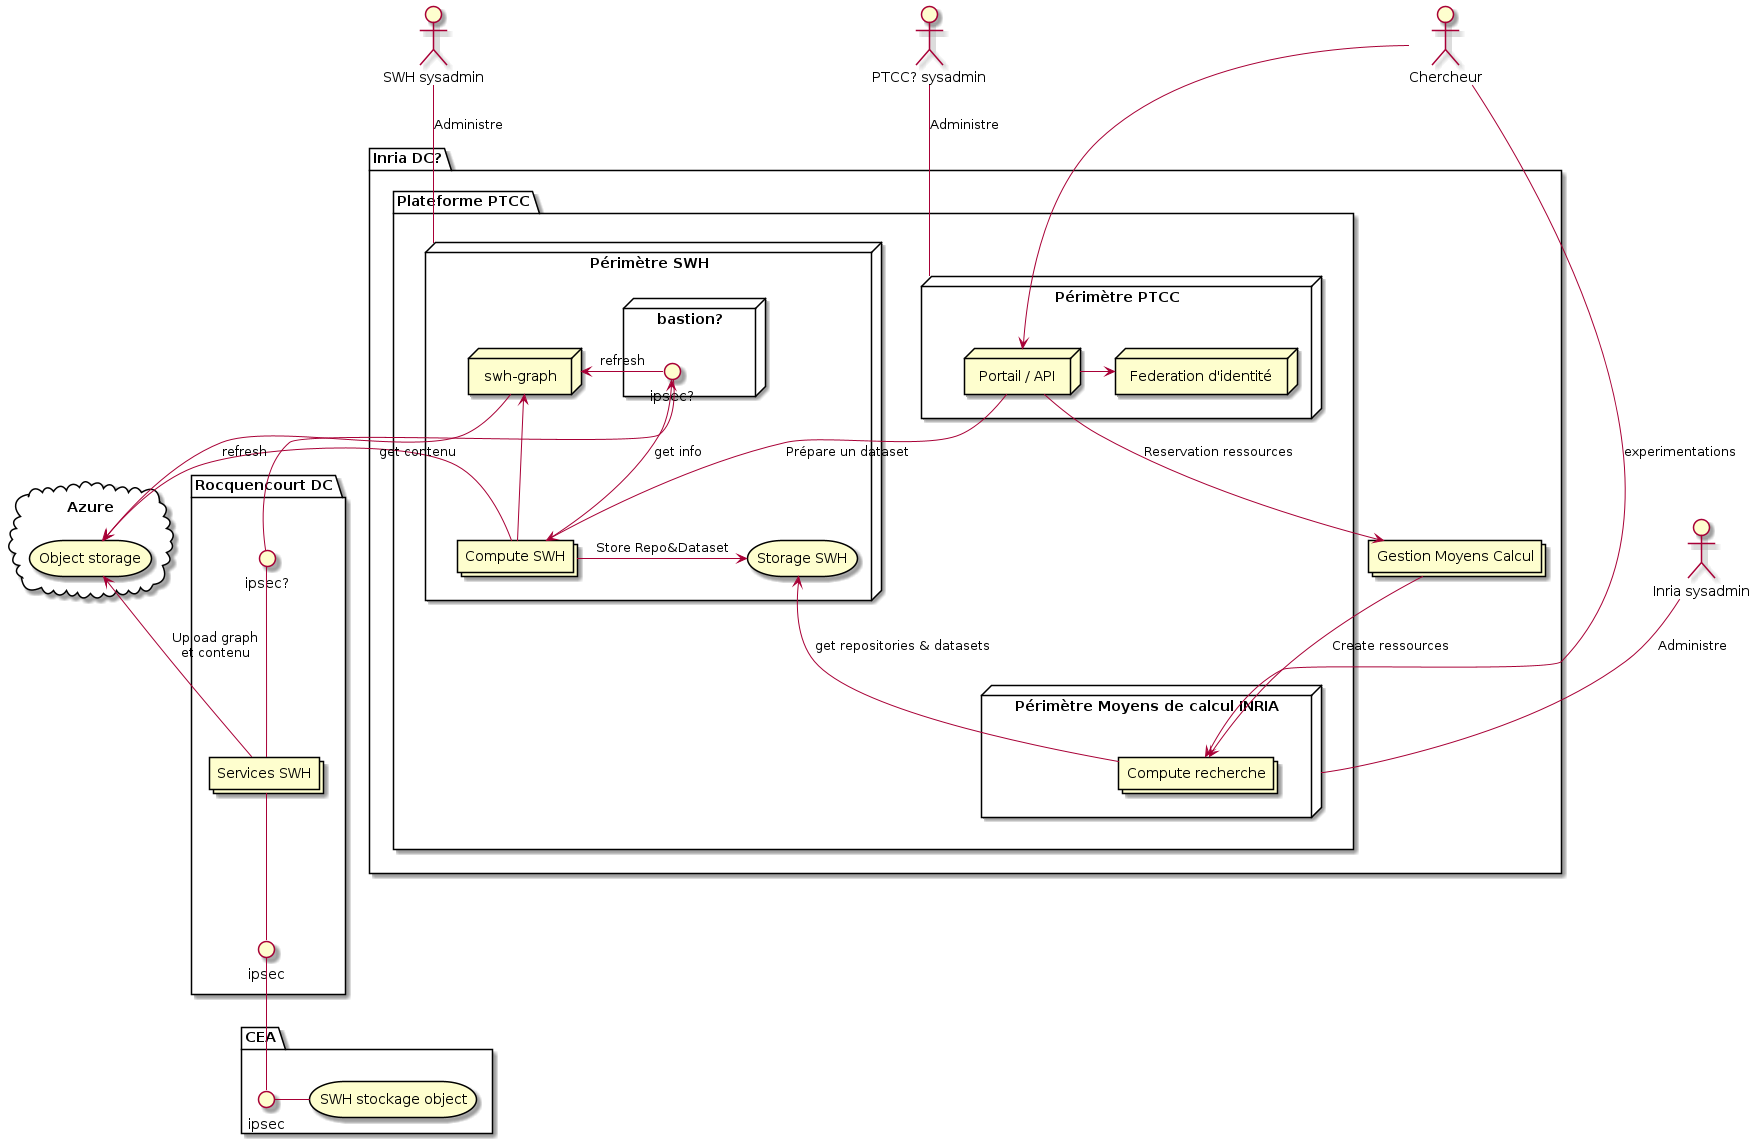

The diagram above was rendered by PlantUML. Its source (embedded in the PNG):
@startuml

package "Rocquencourt DC" as rocquencourt {
    collections "Services SWH" as swhServices
    interface "ipsec" as rocqIpSec
    interface "ipsec?" as rocqPTCCIpSec
}

package "Inria DC?" as inriaDC {
    collections "Gestion Moyens Calcul" as computeManagement

    package "Plateforme PTCC" {
        node "Périmètre SWH" as swhPerimeter {
            collections "Compute SWH" as swhCompute
            node "swh-graph" as swhGraph
            storage "Storage SWH" as swhStorage
            node "bastion?" as bastion {
                interface "ipsec?" as ptccRocqIpSec
            }
        }
        node "Périmètre Moyens de calcul INRIA" as inriaPerimeter {
            collections "Compute recherche" as searchCompute
        }

        node "Périmètre PTCC" as ptccPerimeter {
            node "Portail / API" as website
            node "Federation d'identité" as SSO

            website -> SSO
        }
    }
}

cloud "Azure" {
    storage "Object storage" as azureStorage
}

package "CEA" as ceaDC {
    storage "SWH stockage object" as ceaStorage
    interface "ipsec" as ceaIpSec
}

ceaIpSec -up- rocqIpSec
ceaStorage -left- ceaIpSec
swhServices -- rocqIpSec
ptccRocqIpSec -right-> swhGraph : refresh
swhServices --> azureStorage : "Upload graph\net contenu"
swhCompute -> ptccRocqIpSec : "get info"
swhCompute -> azureStorage : "get contenu"
swhCompute -> swhStorage : "Store Repo&Dataset"
swhCompute -up-> swhGraph
swhGraph -up-> azureStorage : refresh
searchCompute -up-> swhStorage : "get repositories & datasets"

actor "Chercheur" as searcher
actor "Inria sysadmin" as inriaOps
actor "SWH sysadmin" as swhOps
actor "PTCC? sysadmin" as ptccOps

searcher --> searchCompute : "experimentations"
searcher --> website
website --> computeManagement : "Reservation ressources"
computeManagement --> searchCompute : "Create ressources"

website --> swhCompute: "Prépare un dataset"

swhOps -- swhPerimeter : "Administre"
inriaOps -- inriaPerimeter : "Administre"
ptccOps -- ptccPerimeter : "Administre"

ptccRocqIpSec -- rocqPTCCIpSec
rocqPTCCIpSec -- swhServices

@enduml